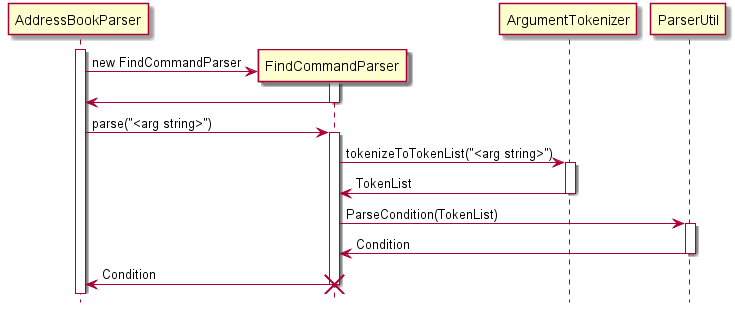

The diagram above was rendered by PlantUML. Its source (embedded in the PNG):
@startuml
hide footbox
participant AddressBookParser

activate AddressBookParser

create FindCommandParser
AddressBookParser -> FindCommandParser : new FindCommandParser
activate FindCommandParser
FindCommandParser -> AddressBookParser
deactivate

AddressBookParser -> FindCommandParser : parse("<arg string>")
activate FindCommandParser

FindCommandParser -> ArgumentTokenizer : tokenizeToTokenList("<arg string>")
activate ArgumentTokenizer

ArgumentTokenizer -> FindCommandParser : TokenList
deactivate ArgumentTokenizer

FindCommandParser -> ParserUtil : ParseCondition(TokenList)
activate ParserUtil

ParserUtil -> FindCommandParser : Condition
deactivate ParserUtil

FindCommandParser -> AddressBookParser : Condition
deactivate FindCommandParser

destroy FindCommandParser

@enduml